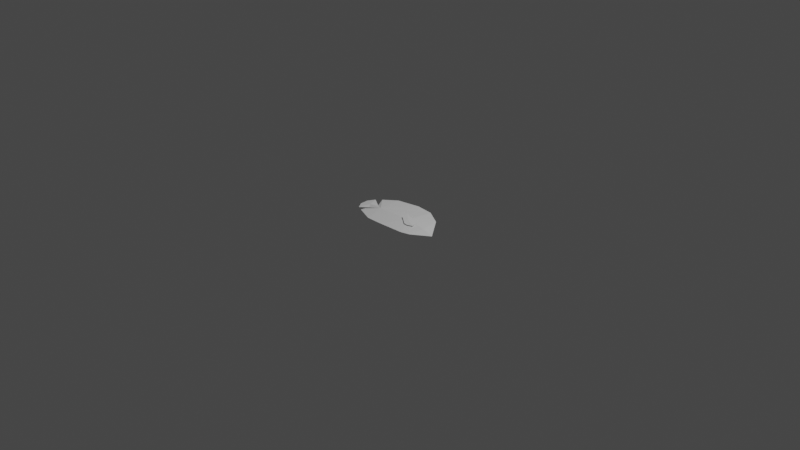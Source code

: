# Source: reef_fish_2.blend  (saved by Blender 2.82.7; exported with 4.5.12 LTS)
import bpy
from mathutils import Matrix  # noqa: F401  (used for matrix-valued properties, if any)

bpy.ops.wm.read_factory_settings(use_empty=True)
scene = bpy.context.scene
scene.name = 'Scene'

# ---- collections
col_collection = bpy.data.collections.new('Collection'); scene.collection.children.link(col_collection)

# ---- world
world_world = bpy.data.worlds.new('World'); scene.world = world_world
world_world.use_nodes = True; world_world.node_tree.nodes.clear()
_N = world_world.node_tree.nodes; _L = world_world.node_tree.links
n0 = _N.new('ShaderNodeOutputWorld'); n0.name = 'World Output'; n0.location = (300, 300)
n1 = _N.new('ShaderNodeBackground'); n1.name = 'Background'; n1.location = (10, 300)
n1.inputs[0].default_value = (0.05088, 0.05088, 0.05088, 1.0)
_L.new(n1.outputs[0], n0.inputs[0])
n0.is_active_output = True
world_world.color = (0.05088, 0.05088, 0.05088)
world_world.use_sun_shadow = False
world_world.sun_shadow_jitter_overblur = 0.0

# ---- cameras
cam_camera = bpy.data.cameras.new('Camera')
cam_camera.clip_end = 100.0
cam_camera.ortho_scale = 7.314

# ---- lights
light_light = bpy.data.lights.new('Light', 'POINT')
light_light.transmission_factor = 0.0
light_light.energy = 1000.0
light_light.shadow_soft_size = 0.1
light_light.shadow_maximum_resolution = 0.006
light_light.use_absolute_resolution = True

# ---- meshes
me_plane = bpy.data.meshes.new('Plane')
me_plane.from_pydata([(-1.0, -1.0, 0.1142), (-1.69, -1.373, 0.05922), (0.7306, 0.06237, 0.181), (1.712, 0.5464, 0.1015), (1.258, 0.2374, 0.1571), (1.392, 0.08439, 0.1594), (1.199, -0.1419, 0.1451), (1.01, -0.245, 0.1569), (0.4102, -0.2051, 0.2235), (0.2075, 0.1222, 0.265), (0.7457, -0.003456, 0.2137), (0.4351, -1.335, 0.0), (-1.0, 0.9486, 0.0), (-0.1523, 1.36, 0.0), (0.8886, 1.373, 0.0), (2.367, 0.7944, 0.0), (1.925, -0.1952, 0.0), (-1.891, 0.1218, 0.0), (-2.174, -0.6621, 0.0), (-1.557, -1.005, 0.0), (-2.259, -0.9962, 0.0), (-2.234, -1.437, 0.0), (-1.99, -1.802, 0.0), (-1.595, -1.99, 0.0), (-1.433, -1.493, 0.0), (-1.21, -1.24, 0.0), (-1.39, -1.686, 0.0), (-1.287, -1.943, 0.0), (-0.2889, -1.776, 0.0), (-0.2889, -1.776, 0.0), (-1.69, -1.373, 0.0), (-1.0, -1.0, -0.1142), (-1.0, 0.9486, 0.0), (-1.891, 0.1218, 0.0), (-2.174, -0.6621, 0.0), (-1.557, -1.005, 0.0), (-2.259, -0.9962, 0.0), (-2.234, -1.437, 0.0), (-1.99, -1.802, 0.0), (-1.69, -1.373, -0.05922), (1.592, -0.5507, 0.0), (-0.1523, 1.36, 0.0), (0.7306, 0.06237, -0.181), (1.712, 0.5464, -0.1015), (1.258, 0.2374, -0.1571), (1.392, 0.08439, -0.1594), (1.199, -0.1419, -0.1451), (1.01, -0.245, -0.1569), (0.4102, -0.2051, -0.2235), (0.2075, 0.1222, -0.265), (0.7457, -0.003456, -0.2137)], [(22, 23), (27, 28), (28, 29), (30, 1), (30, 39)], [(41, 13, 12, 32, 0, 2), (24, 25, 0), (2, 14, 13, 41), (2, 3, 14), (14, 3, 15), (16, 15, 3), (3, 2, 16), (2, 40, 16), (40, 2, 11), (2, 0, 11), (11, 0, 29), (29, 0, 27), (27, 0, 26), (26, 0, 25), (0, 1, 24), (24, 1, 23), (23, 1, 38), (38, 1, 37), (37, 1, 36), (36, 1, 35), (1, 0, 35), (35, 0, 34), (34, 0, 33), (32, 33, 0), (8, 7, 10), (9, 8, 10), (9, 10, 4), (5, 4, 10), (6, 5, 10), (7, 6, 10), (41, 42, 31, 32, 12, 13), (17, 33, 34, 18), (20, 36, 37, 21), (24, 31, 25), (18, 34, 35, 19), (12, 32, 33, 17), (21, 37, 38, 22), (19, 35, 36, 20), (42, 41, 13, 14), (42, 14, 43), (14, 15, 43), (16, 43, 15), (43, 16, 42), (42, 16, 40), (40, 11, 42), (42, 11, 31), (11, 29, 31), (29, 27, 31), (27, 26, 31), (26, 25, 31), (31, 24, 39), (24, 23, 39), (23, 38, 39), (38, 37, 39), (37, 36, 39), (36, 35, 39), (39, 35, 31), (35, 34, 31), (34, 33, 31), (32, 31, 33), (48, 50, 47), (49, 50, 48), (49, 44, 50), (45, 50, 44), (46, 50, 45), (47, 50, 46)])
_uv = me_plane.uv_layers.new(name='UVMap')
_uv.uv.foreach_set('vector', [0.0, 0.0, 0.0, 0.0, 0.0, 0.0, 0.0, 0.0, 0.0, 0.0, 0.0, 0.0, 0.0, 0.0, 0.0, 0.0, 0.0, 0.0, 0.0, 0.0, 0.0, 0.0, 0.0, 0.0, 0.0, 0.0, 0.0, 0.0, 0.0, 0.0, 0.0, 0.0, 0.0, 0.0, 0.0, 0.0, 0.0, 0.0, 0.0, 0.0, 0.0, 0.0, 0.0, 0.0, 0.0, 0.0, 0.0, 0.0, 0.0, 0.0, 0.0, 0.0, 0.0, 0.0, 0.0, 0.0, 0.0, 0.0, 0.0, 0.0, 0.0, 0.0, 0.0, 0.0, 0.0, 0.0, 0.0, 0.0, 0.0, 0.0, 0.0, 0.0, 0.0, 0.0, 0.0, 0.0, 0.0, 0.0, 0.0, 0.0, 0.0, 0.0, 0.0, 0.0, 0.0, 0.0, 0.0, 0.0, 0.0, 0.0, 0.0, 0.0, 0.0, 0.0, 0.0, 0.0, 0.0, 0.0, 0.0, 0.0, 0.0, 0.0, 0.0, 0.0, 0.0, 0.0, 0.0, 0.0, 0.0, 0.0, 0.0, 0.0, 0.0, 0.0, 0.0, 0.0, 0.0, 0.0, 0.0, 0.0, 0.0, 0.0, 0.0, 0.0, 0.0, 0.0, 0.0, 0.0, 0.0, 0.0, 0.0, 0.0, 0.0, 0.0, 0.0, 0.0, 0.0, 0.0, 0.0, 0.0, 0.0, 0.0, 0.0, 0.0, 0.0, 0.0, 0.0, 0.0, 0.0, 0.0, 0.0, 0.0, 0.0, 0.0, 0.0, 0.0, 0.0, 0.0, 0.0, 0.0, 0.0, 0.0, 0.0, 0.0, 0.0, 0.0, 0.0, 0.0, 0.0, 0.0, 0.0, 0.0, 0.0, 0.0, 0.0, 0.0, 0.0, 0.0, 0.0, 0.0, 0.0, 0.0, 0.0, 0.0, 0.0, 0.0, 0.0, 0.0, 0.0, 0.0, 0.0, 0.0, 0.0, 0.0, 0.0, 0.0, 0.0, 0.0, 0.0, 0.0, 0.0, 0.0, 0.0, 0.0, 0.0, 0.0, 0.0, 0.0, 0.0, 0.0, 0.0, 0.0, 0.0, 0.0, 0.0, 0.0, 0.0, 0.0, 0.0, 0.0, 0.0, 0.0, 0.0, 0.0, 0.0, 0.0, 0.0, 0.0, 0.0, 0.0, 0.0, 0.0, 0.0, 0.0, 0.0, 0.0, 0.0, 0.0, 0.0, 0.0, 0.0, 0.0, 0.0, 0.0, 0.0, 0.0, 0.0, 0.0, 0.0, 0.0, 0.0, 0.0, 0.0, 0.0, 0.0, 0.0, 0.0, 0.0, 0.0, 0.0, 0.0, 0.0, 0.0, 0.0, 0.0, 0.0, 0.0, 0.0, 0.0, 0.0, 0.0, 0.0, 0.0, 0.0, 0.0, 0.0, 0.0, 0.0, 0.0, 0.0, 0.0, 0.0, 0.0, 0.0, 0.0, 0.0, 0.0, 0.0, 0.0, 0.0, 0.0, 0.0, 0.0, 0.0, 0.0, 0.0, 0.0, 0.0, 0.0, 0.0, 0.0, 0.0, 0.0, 0.0, 0.0, 0.0, 0.0, 0.0, 0.0, 0.0, 0.0, 0.0, 0.0, 0.0, 0.0, 0.0, 0.0, 0.0, 0.0, 0.0, 0.0, 0.0, 0.0, 0.0, 0.0, 0.0, 0.0, 0.0, 0.0, 0.0, 0.0, 0.0, 0.0, 0.0, 0.0, 0.0, 0.0, 0.0, 0.0, 0.0, 0.0, 0.0, 0.0, 0.0, 0.0, 0.0, 0.0, 0.0, 0.0, 0.0, 0.0, 0.0, 0.0, 0.0, 0.0, 0.0, 0.0, 0.0, 0.0, 0.0, 0.0, 0.0, 0.0, 0.0, 0.0, 0.0, 0.0, 0.0, 0.0, 0.0, 0.0, 0.0, 0.0, 0.0, 0.0, 0.0, 0.0, 0.0, 0.0, 0.0, 0.0, 0.0, 0.0, 0.0, 0.0, 0.0, 0.0, 0.0, 0.0, 0.0, 0.0, 0.0, 0.0, 0.0, 0.0, 0.0, 0.0, 0.0, 0.0, 0.0, 0.0, 0.0, 0.0, 0.0, 0.0, 0.0, 0.0, 0.0, 0.0, 0.0, 0.0, 0.0, 0.0, 0.0, 0.0, 0.0, 0.0, 0.0, 0.0, 0.0, 0.0, 0.0, 0.0, 0.0])
me_plane.use_remesh_fix_poles = True
me_plane.use_remesh_preserve_attributes = False
me_plane.use_mirror_vertex_groups = False
me_plane.update()

# ---- objects
ob_light = bpy.data.objects.new('Light', light_light)
ob_camera = bpy.data.objects.new('Camera', cam_camera)
ob_empty = bpy.data.objects.new('Empty', None)
ob_plane = bpy.data.objects.new('Plane', me_plane)

# ---- transforms, parenting, visibility, modifiers, constraints
ob_light.location = (4.076, 1.005, 5.904)
ob_light.rotation_euler = (0.6503, 0.05522, 1.866)
ob_light.lock_rotations_4d = False
ob_light.empty_display_type = 'ARROWS'
ob_light.color = (0.0, 0.0, 0.0, 0.0)
ob_light.lineart.crease_threshold = 0.0
ob_camera.location = (7.359, -6.926, 4.958)
ob_camera.rotation_euler = (1.109, 0.0, 0.8149)
ob_camera.lock_rotations_4d = False
ob_camera.empty_display_type = 'ARROWS'
ob_camera.color = (0.0, 0.0, 0.0, 0.0)
ob_camera.display_type = 'WIRE'
ob_camera.lineart.crease_threshold = 0.0
ob_empty.location = (0.0, 0.0, 0.0)
ob_empty.empty_display_type = 'IMAGE'
ob_empty.empty_display_size = 5.0
ob_empty.empty_image_depth = 'BACK'
ob_empty.empty_image_side = 'FRONT'
ob_empty.lineart.crease_threshold = 0.0
ob_plane.location = (0.004739, 0.07015, 0.0)
ob_plane.rotation_euler = (0.0, -0.0, -0.5353)
ob_plane.scale = (0.2062, 0.2062, 0.2062)
ob_plane.lineart.crease_threshold = 0.0

# ---- collection membership
col_collection.objects.link(ob_light)
col_collection.objects.link(ob_camera)
col_collection.objects.link(ob_empty)
col_collection.objects.link(ob_plane)

# ---- scene / render settings (as saved in the file)
scene.camera = ob_camera
scene.frame_start = 1; scene.frame_end = 250; scene.frame_set(1)
scene.render.engine = 'BLENDER_EEVEE_NEXT'
scene.cycles.use_denoising = False
scene.cycles.samples = 128
scene.cycles.sampling_pattern = 'TABULATED_SOBOL'
scene.cycles.use_adaptive_sampling = False
scene.cycles.use_light_tree = False
scene.view_settings.view_transform = 'Filmic'
bpy.context.view_layer.update()

